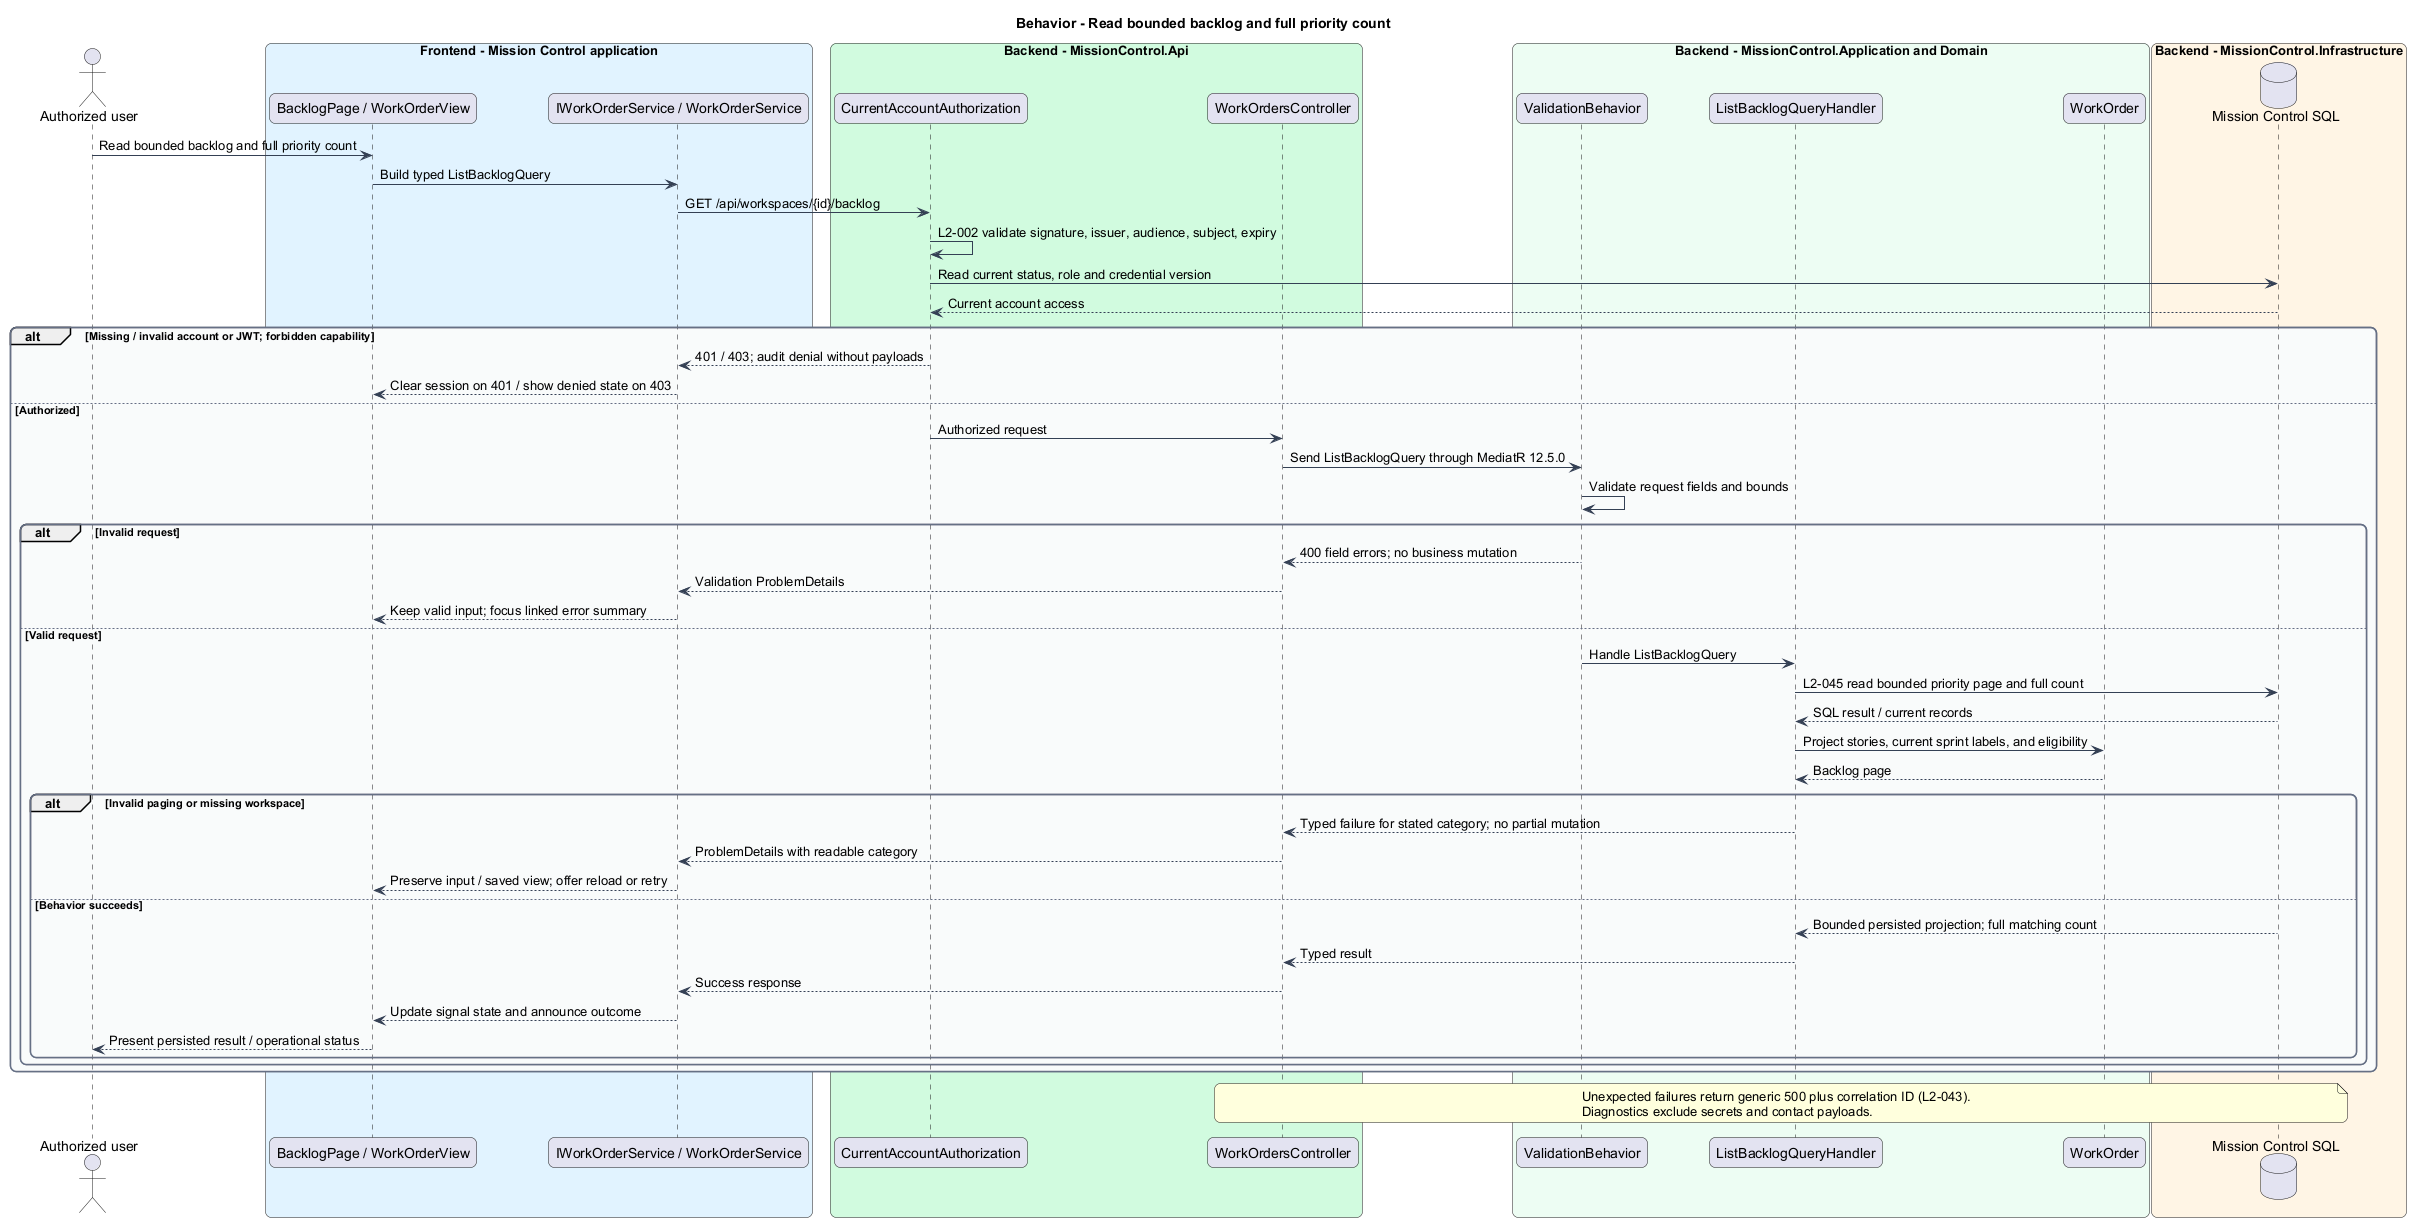

The diagram above was rendered by PlantUML. Its source (embedded in the PNG):
@startuml
skinparam backgroundColor #FFFFFF
skinparam shadowing false
skinparam roundcorner 12
skinparam defaultFontName Arial
skinparam ArrowColor #344054
skinparam rectangle {
  BorderColor #344054
  FontColor #101828
}
skinparam package {
  BorderColor #667085
  FontColor #101828
  BackgroundColor #F9FAFB
}
title Behavior - Read bounded backlog and full priority count
actor "Authorized user" as actor
box "Frontend - Mission Control application" #E0F2FE
  participant "BacklogPage / WorkOrderView" as page
  participant "IWorkOrderService / WorkOrderService" as client
end box
box "Backend - MissionControl.Api" #D1FADF
  participant "CurrentAccountAuthorization" as access
  participant "WorkOrdersController" as ctrl
end box
box "Backend - MissionControl.Application and Domain" #ECFDF3
  participant "ValidationBehavior" as validation
  participant "ListBacklogQueryHandler" as handler
  participant "WorkOrder" as entity
end box
box "Backend - MissionControl.Infrastructure" #FFF4E5
  database "Mission Control SQL" as db
end box
actor -> page : Read bounded backlog and full priority count
page -> client : Build typed ListBacklogQuery
client -> access : GET /api/workspaces/{id}/backlog
access -> access : L2-002 validate signature, issuer, audience, subject, expiry
access -> db : Read current status, role and credential version
db --> access : Current account access
alt Missing / invalid account or JWT; forbidden capability
  access --> client : 401 / 403; audit denial without payloads
  client --> page : Clear session on 401 / show denied state on 403
else Authorized
  access -> ctrl : Authorized request
ctrl -> validation : Send ListBacklogQuery through MediatR 12.5.0
validation -> validation : Validate request fields and bounds
alt Invalid request
  validation --> ctrl : 400 field errors; no business mutation
  ctrl --> client : Validation ProblemDetails
  client --> page : Keep valid input; focus linked error summary
else Valid request
  validation -> handler : Handle ListBacklogQuery
  handler -> db : L2-045 read bounded priority page and full count
  db --> handler : SQL result / current records
  handler -> entity : Project stories, current sprint labels, and eligibility
  entity --> handler : Backlog page
  alt Invalid paging or missing workspace
    handler --> ctrl : Typed failure for stated category; no partial mutation
    ctrl --> client : ProblemDetails with readable category
    client --> page : Preserve input / saved view; offer reload or retry
  else Behavior succeeds
    db --> handler : Bounded persisted projection; full matching count
    handler --> ctrl : Typed result
    ctrl --> client : Success response
    client --> page : Update signal state and announce outcome
    page --> actor : Present persisted result / operational status
  end
end
end
note over ctrl, db
Unexpected failures return generic 500 plus correlation ID (L2-043).
Diagnostics exclude secrets and contact payloads.
end note
@enduml